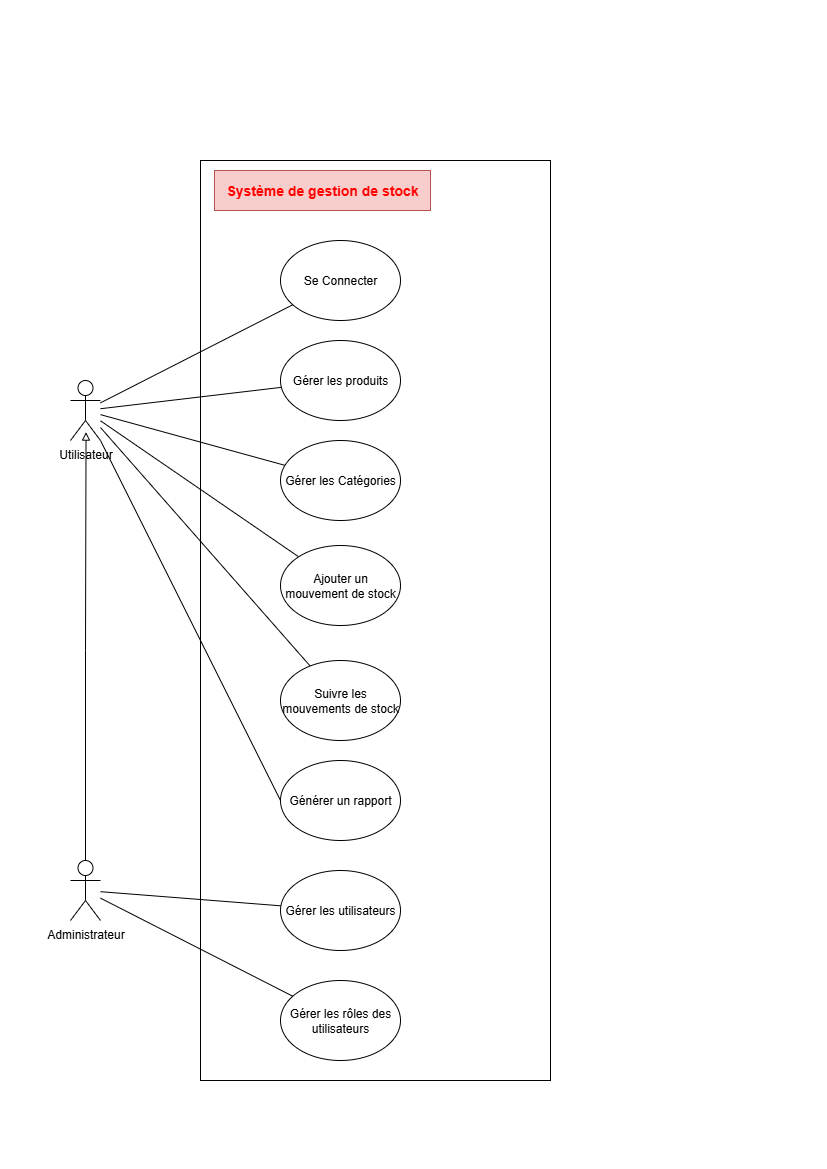

The diagram above was exported from draw.io. Its source (the exported page's mxGraphModel, read from the mxfile embedded in the PNG):
<mxGraphModel dx="825" dy="1160" grid="1" gridSize="10" guides="1" tooltips="1" connect="1" arrows="1" fold="1" page="1" pageScale="1" pageWidth="827" pageHeight="1169" math="0" shadow="0">
  <root>
    <mxCell id="0" />
    <mxCell id="1" parent="0" />
    <mxCell id="KXLGg24-Py2XmbXzdvi3-2" value="" style="rounded=0;whiteSpace=wrap;html=1;" vertex="1" parent="1">
      <mxGeometry x="200" y="160" width="350" height="920" as="geometry" />
    </mxCell>
    <mxCell id="KXLGg24-Py2XmbXzdvi3-3" value="&lt;font style=&quot;color: rgb(255, 0, 0); font-size: 14px;&quot;&gt;&lt;b style=&quot;&quot;&gt;Système de gestion de stock&lt;/b&gt;&lt;/font&gt;" style="text;html=1;align=center;verticalAlign=middle;whiteSpace=wrap;rounded=0;fillColor=#f8cecc;strokeColor=#b85450;" vertex="1" parent="1">
      <mxGeometry x="214" y="170" width="216" height="40" as="geometry" />
    </mxCell>
    <mxCell id="KXLGg24-Py2XmbXzdvi3-15" style="rounded=0;orthogonalLoop=1;jettySize=auto;html=1;endArrow=none;endFill=0;" edge="1" parent="1" source="KXLGg24-Py2XmbXzdvi3-4" target="KXLGg24-Py2XmbXzdvi3-5">
      <mxGeometry relative="1" as="geometry" />
    </mxCell>
    <mxCell id="KXLGg24-Py2XmbXzdvi3-16" style="rounded=0;orthogonalLoop=1;jettySize=auto;html=1;endArrow=none;endFill=0;" edge="1" parent="1" source="KXLGg24-Py2XmbXzdvi3-4" target="KXLGg24-Py2XmbXzdvi3-6">
      <mxGeometry relative="1" as="geometry" />
    </mxCell>
    <mxCell id="KXLGg24-Py2XmbXzdvi3-17" style="rounded=0;orthogonalLoop=1;jettySize=auto;html=1;endArrow=none;endFill=0;" edge="1" parent="1" source="KXLGg24-Py2XmbXzdvi3-4" target="KXLGg24-Py2XmbXzdvi3-7">
      <mxGeometry relative="1" as="geometry" />
    </mxCell>
    <mxCell id="KXLGg24-Py2XmbXzdvi3-18" style="rounded=0;orthogonalLoop=1;jettySize=auto;html=1;endArrow=none;endFill=0;" edge="1" parent="1" source="KXLGg24-Py2XmbXzdvi3-4" target="KXLGg24-Py2XmbXzdvi3-13">
      <mxGeometry relative="1" as="geometry" />
    </mxCell>
    <mxCell id="KXLGg24-Py2XmbXzdvi3-19" style="rounded=0;orthogonalLoop=1;jettySize=auto;html=1;endArrow=none;endFill=0;" edge="1" parent="1" source="KXLGg24-Py2XmbXzdvi3-4" target="KXLGg24-Py2XmbXzdvi3-11">
      <mxGeometry relative="1" as="geometry" />
    </mxCell>
    <mxCell id="KXLGg24-Py2XmbXzdvi3-20" style="rounded=0;orthogonalLoop=1;jettySize=auto;html=1;entryX=0;entryY=0.5;entryDx=0;entryDy=0;endArrow=none;endFill=0;" edge="1" parent="1" source="KXLGg24-Py2XmbXzdvi3-4" target="KXLGg24-Py2XmbXzdvi3-14">
      <mxGeometry relative="1" as="geometry" />
    </mxCell>
    <mxCell id="KXLGg24-Py2XmbXzdvi3-4" value="Utilisateur" style="shape=umlActor;verticalLabelPosition=bottom;verticalAlign=top;html=1;" vertex="1" parent="1">
      <mxGeometry x="70" y="380" width="30" height="60" as="geometry" />
    </mxCell>
    <mxCell id="KXLGg24-Py2XmbXzdvi3-5" value="Se Connecter" style="ellipse;whiteSpace=wrap;html=1;" vertex="1" parent="1">
      <mxGeometry x="280" y="240" width="120" height="80" as="geometry" />
    </mxCell>
    <mxCell id="KXLGg24-Py2XmbXzdvi3-6" value="Gérer les produits" style="ellipse;whiteSpace=wrap;html=1;" vertex="1" parent="1">
      <mxGeometry x="280" y="340" width="120" height="80" as="geometry" />
    </mxCell>
    <mxCell id="KXLGg24-Py2XmbXzdvi3-7" value="Gérer les Catégories" style="ellipse;whiteSpace=wrap;html=1;" vertex="1" parent="1">
      <mxGeometry x="280" y="440" width="120" height="80" as="geometry" />
    </mxCell>
    <mxCell id="KXLGg24-Py2XmbXzdvi3-8" value="Gérer les utilisateurs" style="ellipse;whiteSpace=wrap;html=1;" vertex="1" parent="1">
      <mxGeometry x="280" y="870" width="120" height="80" as="geometry" />
    </mxCell>
    <mxCell id="KXLGg24-Py2XmbXzdvi3-22" style="rounded=0;orthogonalLoop=1;jettySize=auto;html=1;endArrow=none;endFill=0;" edge="1" parent="1" source="KXLGg24-Py2XmbXzdvi3-9" target="KXLGg24-Py2XmbXzdvi3-8">
      <mxGeometry relative="1" as="geometry" />
    </mxCell>
    <mxCell id="KXLGg24-Py2XmbXzdvi3-23" style="rounded=0;orthogonalLoop=1;jettySize=auto;html=1;endArrow=none;endFill=0;" edge="1" parent="1" source="KXLGg24-Py2XmbXzdvi3-9" target="KXLGg24-Py2XmbXzdvi3-12">
      <mxGeometry relative="1" as="geometry" />
    </mxCell>
    <mxCell id="KXLGg24-Py2XmbXzdvi3-9" value="Administrateur" style="shape=umlActor;verticalLabelPosition=bottom;verticalAlign=top;html=1;" vertex="1" parent="1">
      <mxGeometry x="70" y="860" width="30" height="60" as="geometry" />
    </mxCell>
    <mxCell id="KXLGg24-Py2XmbXzdvi3-10" style="edgeStyle=orthogonalEdgeStyle;rounded=0;orthogonalLoop=1;jettySize=auto;html=1;entryX=0.518;entryY=0.86;entryDx=0;entryDy=0;entryPerimeter=0;endArrow=block;endFill=0;" edge="1" parent="1" source="KXLGg24-Py2XmbXzdvi3-9" target="KXLGg24-Py2XmbXzdvi3-4">
      <mxGeometry relative="1" as="geometry" />
    </mxCell>
    <mxCell id="KXLGg24-Py2XmbXzdvi3-11" value="Suivre les mouvements de stock" style="ellipse;whiteSpace=wrap;html=1;" vertex="1" parent="1">
      <mxGeometry x="280" y="660" width="120" height="80" as="geometry" />
    </mxCell>
    <mxCell id="KXLGg24-Py2XmbXzdvi3-12" value="Gérer les rôles des utilisateurs" style="ellipse;whiteSpace=wrap;html=1;" vertex="1" parent="1">
      <mxGeometry x="280" y="980" width="120" height="80" as="geometry" />
    </mxCell>
    <mxCell id="KXLGg24-Py2XmbXzdvi3-13" value="Ajouter un mouvement de stock" style="ellipse;whiteSpace=wrap;html=1;" vertex="1" parent="1">
      <mxGeometry x="280" y="545" width="120" height="80" as="geometry" />
    </mxCell>
    <mxCell id="KXLGg24-Py2XmbXzdvi3-14" value="Générer un rapport" style="ellipse;whiteSpace=wrap;html=1;" vertex="1" parent="1">
      <mxGeometry x="280" y="760" width="120" height="80" as="geometry" />
    </mxCell>
  </root>
</mxGraphModel>